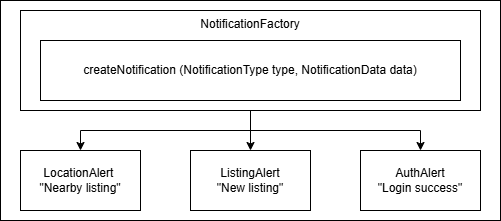

The diagram above was exported from draw.io. Its source (the exported page's mxGraphModel, read from the mxfile embedded in the PNG):
<mxGraphModel dx="784" dy="1136" grid="1" gridSize="10" guides="1" tooltips="1" connect="1" arrows="1" fold="1" page="1" pageScale="1" pageWidth="850" pageHeight="1100" math="0" shadow="0">
  <root>
    <mxCell id="0" />
    <mxCell id="1" parent="0" />
    <mxCell id="9KqipqQHPzUbi1Fae6d7-9" parent="1" style="rounded=0;whiteSpace=wrap;html=1;" value="" vertex="1">
      <mxGeometry height="220" width="500" x="40" y="30" as="geometry" />
    </mxCell>
    <mxCell id="9KqipqQHPzUbi1Fae6d7-6" edge="1" parent="1" source="9KqipqQHPzUbi1Fae6d7-1" style="edgeStyle=orthogonalEdgeStyle;rounded=0;orthogonalLoop=1;jettySize=auto;html=1;" target="9KqipqQHPzUbi1Fae6d7-3">
      <mxGeometry relative="1" as="geometry" />
    </mxCell>
    <mxCell id="9KqipqQHPzUbi1Fae6d7-7" edge="1" parent="1" source="9KqipqQHPzUbi1Fae6d7-1" style="edgeStyle=orthogonalEdgeStyle;rounded=0;orthogonalLoop=1;jettySize=auto;html=1;exitX=0.5;exitY=1;exitDx=0;exitDy=0;entryX=0.5;entryY=0;entryDx=0;entryDy=0;" target="9KqipqQHPzUbi1Fae6d7-4">
      <mxGeometry relative="1" as="geometry" />
    </mxCell>
    <mxCell id="9KqipqQHPzUbi1Fae6d7-8" edge="1" parent="1" source="9KqipqQHPzUbi1Fae6d7-1" style="edgeStyle=orthogonalEdgeStyle;rounded=0;orthogonalLoop=1;jettySize=auto;html=1;exitX=0.5;exitY=1;exitDx=0;exitDy=0;entryX=0.5;entryY=0;entryDx=0;entryDy=0;" target="9KqipqQHPzUbi1Fae6d7-5">
      <mxGeometry relative="1" as="geometry" />
    </mxCell>
    <mxCell id="9KqipqQHPzUbi1Fae6d7-1" parent="1" style="rounded=0;whiteSpace=wrap;html=1;" value="&lt;div&gt;NotificationFactory&lt;/div&gt;&lt;div&gt;&lt;br&gt;&lt;/div&gt;&lt;div&gt;&lt;br&gt;&lt;/div&gt;&lt;div&gt;&lt;br&gt;&lt;/div&gt;&lt;div&gt;&lt;br&gt;&lt;/div&gt;&lt;div&gt;&lt;br&gt;&lt;/div&gt;" vertex="1">
      <mxGeometry height="100" width="460" x="60" y="40" as="geometry" />
    </mxCell>
    <mxCell id="9KqipqQHPzUbi1Fae6d7-2" parent="1" style="rounded=0;whiteSpace=wrap;html=1;" value="createNotification (NotificationType type, NotificationData data)" vertex="1">
      <mxGeometry height="60" width="420" x="80" y="70" as="geometry" />
    </mxCell>
    <mxCell id="9KqipqQHPzUbi1Fae6d7-3" parent="1" style="rounded=0;whiteSpace=wrap;html=1;" value="LocationAlert&amp;nbsp;&lt;div&gt;&quot;Nearby listing&quot;&lt;/div&gt;" vertex="1">
      <mxGeometry height="60" width="120" x="60" y="180" as="geometry" />
    </mxCell>
    <mxCell id="9KqipqQHPzUbi1Fae6d7-4" parent="1" style="rounded=0;whiteSpace=wrap;html=1;" value="ListingAlert&lt;div&gt;&quot;New listing&quot;&lt;/div&gt;" vertex="1">
      <mxGeometry height="60" width="120" x="230" y="180" as="geometry" />
    </mxCell>
    <mxCell id="9KqipqQHPzUbi1Fae6d7-5" parent="1" style="rounded=0;whiteSpace=wrap;html=1;" value="AuthAlert&lt;div&gt;&quot;Login success&quot;&lt;/div&gt;" vertex="1">
      <mxGeometry height="60" width="120" x="400" y="180" as="geometry" />
    </mxCell>
  </root>
</mxGraphModel>